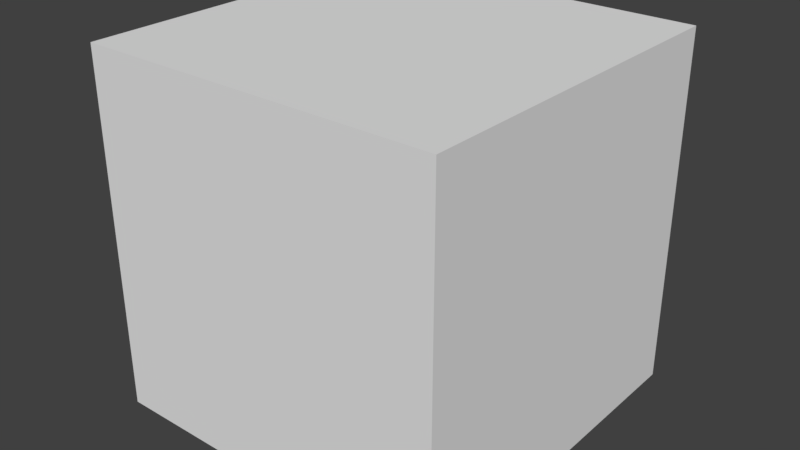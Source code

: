 # Source: stevehead1.blend  (saved by Blender 2.79.0; exported with 4.5.12 LTS)
import bpy
from mathutils import Matrix  # noqa: F401  (used for matrix-valued properties, if any)

bpy.ops.wm.read_factory_settings(use_empty=True)
scene = bpy.context.scene
scene.name = 'Scene'

# ---- collections
col_collection_1 = bpy.data.collections.new('Collection 1'); scene.collection.children.link(col_collection_1)

# ---- materials (node trees are filled in below, after node groups)
mat_material = bpy.data.materials.new('Material')
mat_material.alpha_threshold = 0.0
mat_material.use_transparent_shadow = False
mat_material.roughness = 0.5
mat_material.line_color = (0.0, 0.0, 0.0, 1.0)

# ---- material node trees

# ---- world
world_world = bpy.data.worlds.new('World'); scene.world = world_world
world_world.color = (0.05088, 0.05088, 0.05088)
world_world.use_sun_shadow = False
world_world.sun_shadow_jitter_overblur = 0.0
world_world.cycles.sampling_method = 'MANUAL'

# ---- meshes
me_cube = bpy.data.meshes.new('Cube')
me_cube.from_pydata([(1.0, 1.0, -1.0), (1.0, -1.0, -1.0), (-1.0, -1.0, -1.0), (-1.0, 1.0, -1.0), (1.0, 1.0, 1.0), (1.0, -1.0, 1.0), (-1.0, -1.0, 1.0), (-1.0, 1.0, 1.0)], [], [(0, 1, 2, 3), (4, 7, 6, 5), (0, 4, 5, 1), (1, 5, 6, 2), (2, 6, 7, 3), (4, 0, 3, 7)])
_uv = me_cube.uv_layers.new(name='UVMap')
_uv.uv.foreach_set('vector', [0.1234, 0.4993, 0.1234, 0.754, -0.003269, 0.754, -0.003269, 0.4993, 0.25, 0.4993, 0.3767, 0.4993, 0.3767, 0.754, 0.25, 0.754, 0.1234, 0.4993, 0.25, 0.4993, 0.25, 0.754, 0.1234, 0.754, 0.1234, 0.754, 0.25, 0.754, 0.25, 1.009, 0.1234, 1.009, 0.5006, 0.7533, 0.374, 0.7533, 0.374, 0.4987, 0.5006, 0.4987, 0.3756, 1.003, 0.249, 1.003, 0.249, 0.7483, 0.3756, 0.7483])
me_cube.materials.append(mat_material)
me_cube.use_remesh_preserve_volume = False
me_cube.use_remesh_preserve_attributes = False
me_cube.use_mirror_vertex_groups = False
me_cube.update()

# ---- objects
ob_cube = bpy.data.objects.new('Cube', me_cube)

# ---- transforms, parenting, visibility, modifiers, constraints
ob_cube.location = (0.0, 0.0, 0.0)
ob_cube.rotation_euler = (-1.571, -0.0, 0.0)
ob_cube.lock_rotations_4d = False
ob_cube.empty_display_type = 'ARROWS'
ob_cube.lineart.crease_threshold = 0.0

# ---- collection membership
col_collection_1.objects.link(ob_cube)

# ---- scene / render settings (as saved in the file)
scene.frame_start = 1; scene.frame_end = 250; scene.frame_set(1)
scene.render.engine = 'BLENDER_EEVEE_NEXT'
scene.render.resolution_percentage = 50
scene.render.dither_intensity = 0.0
scene.cycles.use_denoising = False
scene.cycles.samples = 128
scene.cycles.sampling_pattern = 'TABULATED_SOBOL'
scene.cycles.use_adaptive_sampling = False
scene.cycles.use_light_tree = False
scene.cycles.blur_glossy = 0.0
scene.cycles.sample_clamp_indirect = 0.0
scene.view_settings.view_transform = 'Standard'
bpy.context.view_layer.update()

# ---- added for rendering (the .blend has no active camera and no usable light): camera, sun
cam_auto = bpy.data.cameras.new('AutoCamera')
cam_auto.lens = 50.0
cam_auto.sensor_width = 36.0
cam_auto.clip_end = 1000.0
ob_auto_camera = bpy.data.objects.new('AutoCamera', cam_auto)
scene.collection.objects.link(ob_auto_camera)
ob_auto_camera.location = (3.20507, -3.84609, 2.56406)
ob_auto_camera.rotation_euler = (1.09748, -7.21219e-08, 0.694738)
scene.camera = ob_auto_camera
light_auto_sun = bpy.data.lights.new('AutoSun', 'SUN')
light_auto_sun.energy = 3.0
light_auto_sun.angle = 0.0523599
ob_auto_sun = bpy.data.objects.new('AutoSun', light_auto_sun)
scene.collection.objects.link(ob_auto_sun)
ob_auto_sun.rotation_euler = (0.872665, 0.174533, 0.523599)
bpy.context.view_layer.update()
